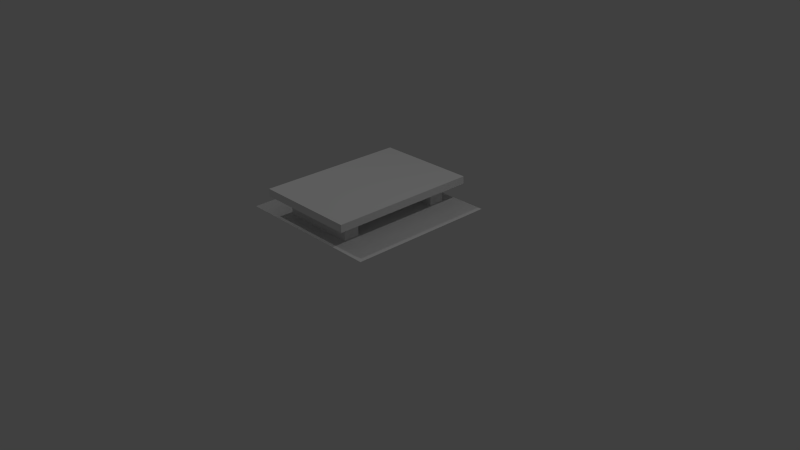 # Source: BridgeStraight_WithBorders.blend  (saved by Blender 2.74.0; exported with 4.5.12 LTS)
import bpy
from mathutils import Matrix  # noqa: F401  (used for matrix-valued properties, if any)

bpy.ops.wm.read_factory_settings(use_empty=True)
scene = bpy.context.scene
scene.name = 'Scene'

# ---- collections
col_collection_1 = bpy.data.collections.new('Collection 1'); scene.collection.children.link(col_collection_1)

# ---- materials (node trees are filled in below, after node groups)
mat_material = bpy.data.materials.new('Material')
mat_material.alpha_threshold = 0.0
mat_material.use_transparent_shadow = False
mat_material.roughness = 0.5
mat_material.specular_intensity = 0.0
mat_material.line_color = (0.0, 0.0, 0.0, 1.0)
mat_material_001 = bpy.data.materials.new('Material.001')
mat_material_001.alpha_threshold = 0.0
mat_material_001.use_transparent_shadow = False
mat_material_001.roughness = 0.5
mat_material_001.specular_intensity = 0.0
mat_material_001.line_color = (0.0, 0.0, 0.0, 1.0)
mat_material_003 = bpy.data.materials.new('Material.003')
mat_material_003.alpha_threshold = 0.0
mat_material_003.use_transparent_shadow = False
mat_material_003.roughness = 0.5
mat_material_003.specular_intensity = 0.0
mat_material_003.line_color = (0.0, 0.0, 0.0, 1.0)

# ---- material node trees

# ---- world
world_world = bpy.data.worlds.new('World'); scene.world = world_world
world_world.color = (0.05088, 0.05088, 0.05088)
world_world.use_sun_shadow = False
world_world.sun_shadow_jitter_overblur = 0.0
world_world.cycles.sampling_method = 'MANUAL'
world_world.cycles.sample_map_resolution = 256

# ---- cameras
cam_camera = bpy.data.cameras.new('Camera')
cam_camera.clip_end = 100.0
cam_camera.lens = 35.0
cam_camera.sensor_width = 32.0
cam_camera.sensor_height = 18.0
cam_camera.ortho_scale = 7.314
cam_camera.dof.focus_distance = 0.0
cam_camera.dof.aperture_fstop = 128.0

# ---- lights
light_point = bpy.data.lights.new('Point', 'POINT')
light_point.transmission_factor = 0.0
light_point.energy = 100.0
light_point.shadow_buffer_clip_start = 0.5
light_point.shadow_soft_size = 0.1
light_point.shadow_maximum_resolution = 0.006
light_point.use_absolute_resolution = True
light_point.cycles.use_multiple_importance_sampling = False
light_lamp = bpy.data.lights.new('Lamp', 'POINT')
light_lamp.transmission_factor = 0.0
light_lamp.cutoff_distance = 30.0
light_lamp.energy = 100.0
light_lamp.shadow_buffer_clip_start = 1.001
light_lamp.shadow_soft_size = 0.1
light_lamp.shadow_maximum_resolution = 0.006
light_lamp.use_absolute_resolution = True
light_lamp.cycles.use_multiple_importance_sampling = False

# ---- meshes
me_cube = bpy.data.meshes.new('Cube')
me_cube.from_pydata([(0.68, 1.0, 1.0), (-0.68, 1.0, 1.0), (0.68, 0.9, 1.0), (-0.68, 0.9, 1.0), (-0.5011, 0.658, -0.8022), (0.5011, 0.658, -0.8022), (-0.5011, 0.9, -0.8022), (0.5011, 0.9, -0.8022), (-0.5011, 0.9, -0.5978), (-0.5011, 0.658, -0.5978), (0.5011, 0.9, -0.5978), (0.5011, 0.658, -0.5978), (-0.5011, 0.658, 0.5978), (0.5011, 0.658, 0.5978), (-0.5011, 0.9, 0.5978), (0.5011, 0.9, 0.5978), (-0.5011, 0.9, 0.8022), (-0.5011, 0.658, 0.8022), (0.5011, 0.9, 0.8022), (0.5011, 0.658, 0.8022), (1.0, 0.658, 1.0), (1.0, 0.658, -1.0), (-1.0, 0.658, 1.0), (-1.0, 0.658, -1.0), (0.68, 0.9, -1.0), (0.68, 1.0, -1.0), (-0.68, 1.0, -1.0), (-0.68, 0.9, -1.0), (0.68, 0.9, -0.597), (-0.68, 0.9, -0.597), (-0.68, 1.0, -0.597), (0.68, 1.0, -0.597), (0.68, 1.0, 0.597), (-0.68, 1.0, 0.597), (-0.68, 0.9, 0.597), (0.68, 0.9, 0.597)], [], [(0, 1, 3, 2), (4, 6, 7, 5), (9, 11, 10, 8), (5, 7, 10, 11), (6, 4, 9, 8), (12, 14, 15, 13), (17, 19, 18, 16), (13, 15, 18, 19), (14, 12, 17, 16), (22, 20, 21, 23), (29, 30, 26, 27), (24, 27, 26, 25), (30, 31, 25, 26), (31, 28, 24, 25), (0, 2, 35, 32), (1, 33, 34, 3), (1, 0, 32, 33)])
_uv = me_cube.uv_layers.new(name='UVMap')
_uv.uv.foreach_set('vector', [0.9707, 0.418, 0.8311, 0.418, 0.8311, 0.4082, 0.9707, 0.4082, 0.8281, 0.4053, 0.8281, 0.4365, 0.9561, 0.4365, 0.9561, 0.4053, 0.8438, 0.4033, 0.9521, 0.4033, 0.9521, 0.4307, 0.8438, 0.4307, 0.8184, 0.3779, 0.8711, 0.3779, 0.8711, 0.4219, 0.8184, 0.4219, 0.8643, 0.3818, 0.8193, 0.3818, 0.8193, 0.4199, 0.8643, 0.4199, 0.8105, 0.3955, 0.8105, 0.4326, 0.9619, 0.4326, 0.9619, 0.3955, 0.8076, 0.3984, 0.9531, 0.3984, 0.9531, 0.4336, 0.8076, 0.4336, 0.8184, 0.3682, 0.8789, 0.3682, 0.8789, 0.4189, 0.8184, 0.4189, 0.8721, 0.374, 0.8174, 0.374, 0.8174, 0.4189, 0.8721, 0.4189, 0.003906, 0.4961, 0.248, 0.4961, 0.248, 0.252, 0.003906, 0.252, 0.8164, 0.3584, 0.8359, 0.3584, 0.8359, 0.2812, 0.8164, 0.2812, 0.9736, 0.415, 0.8174, 0.415, 0.8174, 0.4287, 0.9736, 0.4287, 0.7871, 0.05273, 0.9531, 0.05273, 0.9531, 0.003906, 0.7871, 0.003906, 0.8535, 0.4111, 0.8252, 0.4111, 0.8252, 0.2998, 0.8535, 0.2998, 0.8428, 0.3887, 0.8164, 0.3887, 0.8164, 0.2793, 0.8428, 0.2793, 0.8398, 0.3955, 0.8398, 0.2842, 0.8115, 0.2842, 0.8115, 0.3955, 0.7871, 0.248, 0.9531, 0.248, 0.9531, 0.1973, 0.7871, 0.1973])
me_cube.materials.append(mat_material)
me_cube.use_remesh_preserve_volume = False
me_cube.use_remesh_preserve_attributes = False
me_cube.use_mirror_vertex_groups = False
me_cube.update()
me_cube_001 = bpy.data.meshes.new('Cube.001')
me_cube_001.from_pydata([(-0.68, 1.0, -1.788e-07), (-0.68, 0.9, -2.98e-07), (0.68, 0.9, -1.788e-07), (0.68, 1.0, 1.788e-07), (-0.68, 1.0, 0.597), (-0.68, 0.9, 0.597), (0.68, 0.9, 0.597), (0.68, 1.0, 0.597)], [], [(1, 0, 3, 2), (1, 2, 6, 5), (2, 3, 7, 6), (3, 0, 4, 7), (0, 1, 5, 4)])
_uv = me_cube_001.uv_layers.new(name='UVMap')
_uv.uv.foreach_set('vector', [0.8193, 0.417, 0.8193, 0.4277, 0.9736, 0.4277, 0.9736, 0.417, 0.8145, 0.4004, 0.8965, 0.4004, 0.8965, 0.4375, 0.8145, 0.4375, 0.8184, 0.2949, 0.8389, 0.2949, 0.8389, 0.4141, 0.8184, 0.4141, 0.9531, 0.124, 0.7871, 0.124, 0.7871, 0.1963, 0.9531, 0.1963, 0.8457, 0.2764, 0.8193, 0.2764, 0.8193, 0.4326, 0.8457, 0.4326])
me_cube_001.materials.append(mat_material_001)
me_cube_001.use_remesh_preserve_volume = False
me_cube_001.use_remesh_preserve_attributes = False
me_cube_001.use_mirror_vertex_groups = False
me_cube_001.update()
me_cube_003 = bpy.data.meshes.new('Cube.003')
me_cube_003.from_pydata([(0.68, 1.0, -0.597), (-0.68, 1.0, -0.597), (-0.68, 0.9, -0.597), (0.68, 0.9, -0.597), (0.68, 0.9, -0.597), (-0.68, 0.9, -0.597), (-0.68, 1.0, -0.597), (0.68, 1.0, -0.597), (0.68, 1.0, 2.384e-07), (-0.68, 1.0, -1.788e-07), (-0.68, 0.9, -2.98e-07), (0.68, 0.9, -1.788e-07)], [], [(6, 5, 2, 1), (4, 7, 0, 3), (7, 6, 1, 0), (4, 11, 10, 5), (10, 11, 8, 9), (3, 0, 8, 11), (0, 1, 9, 8), (1, 2, 10, 9)])
_uv = me_cube_003.uv_layers.new(name='UVMap')
_uv.uv.foreach_set('vector', [0.8271, 0.4287, 0.8271, 0.4199, 0.8271, 0.4199, 0.8271, 0.4287, 0.9512, 0.4199, 0.9512, 0.4287, 0.9512, 0.4287, 0.9512, 0.4199, 0.9512, 0.4287, 0.8271, 0.4287, 0.8271, 0.4287, 0.9512, 0.4287, 0.8945, 0.3984, 0.8945, 0.4336, 0.8154, 0.4336, 0.8154, 0.3984, 0.8115, 0.4111, 0.9531, 0.4111, 0.9531, 0.4219, 0.8115, 0.4219, 0.835, 0.3096, 0.8467, 0.3096, 0.8467, 0.374, 0.835, 0.374, 0.9531, 0.05371, 0.7881, 0.05371, 0.7881, 0.126, 0.9531, 0.126, 0.8467, 0.2715, 0.8271, 0.2715, 0.8271, 0.3828, 0.8467, 0.3828])
me_cube_003.materials.append(mat_material_003)
me_cube_003.use_remesh_preserve_volume = False
me_cube_003.use_remesh_preserve_attributes = False
me_cube_003.use_mirror_vertex_groups = False
me_cube_003.update()

# ---- objects
ob_point = bpy.data.objects.new('Point', light_point)
ob_cube = bpy.data.objects.new('Cube', me_cube)
ob_lamp = bpy.data.objects.new('Lamp', light_lamp)
ob_camera = bpy.data.objects.new('Camera', cam_camera)
ob_cube_001 = bpy.data.objects.new('Cube.001', me_cube_001)
ob_cube_002 = bpy.data.objects.new('Cube.002', me_cube_003)

# ---- transforms, parenting, visibility, modifiers, constraints
ob_point.location = (-3.849, -2.114, 6.837)
ob_point.lineart.crease_threshold = 0.0
ob_cube.location = (0.0, 0.0, 0.0)
ob_cube.rotation_euler = (1.571, 0.0, 0.0)
ob_cube.lock_rotations_4d = False
ob_cube.empty_display_type = 'ARROWS'
ob_cube.lineart.crease_threshold = 0.0
ob_lamp.location = (4.076, 1.005, 5.904)
ob_lamp.rotation_euler = (0.6503, 0.05522, 1.866)
ob_lamp.lock_rotations_4d = False
ob_lamp.empty_display_type = 'ARROWS'
ob_lamp.color = (0.0, 0.0, 0.0, 0.0)
ob_lamp.lineart.crease_threshold = 0.0
ob_camera.location = (7.481, -6.508, 5.344)
ob_camera.rotation_euler = (1.109, 0.0, 0.8149)
ob_camera.lock_rotations_4d = False
ob_camera.empty_display_type = 'ARROWS'
ob_camera.color = (0.0, 0.0, 0.0, 0.0)
ob_camera.display_type = 'WIRE'
ob_camera.lineart.crease_threshold = 0.0
ob_cube_001.location = (0.0, 0.0, 0.0)
ob_cube_001.rotation_euler = (1.571, 0.0, 0.0)
ob_cube_001.lock_rotations_4d = False
ob_cube_001.empty_display_type = 'ARROWS'
ob_cube_001.lineart.crease_threshold = 0.0
ob_cube_002.location = (0.0, 0.0, 0.0)
ob_cube_002.rotation_euler = (1.571, 0.0, 0.0)
ob_cube_002.lock_rotations_4d = False
ob_cube_002.empty_display_type = 'ARROWS'
ob_cube_002.lineart.crease_threshold = 0.0

# ---- collection membership
col_collection_1.objects.link(ob_point)
col_collection_1.objects.link(ob_cube)
col_collection_1.objects.link(ob_lamp)
col_collection_1.objects.link(ob_camera)
col_collection_1.objects.link(ob_cube_001)
col_collection_1.objects.link(ob_cube_002)

# ---- scene / render settings (as saved in the file)
scene.camera = ob_camera
scene.frame_start = 1; scene.frame_end = 250; scene.frame_set(24)
scene.render.engine = 'BLENDER_EEVEE_NEXT'
scene.render.resolution_percentage = 50
scene.render.dither_intensity = 0.0
scene.cycles.use_denoising = False
scene.cycles.samples = 10
scene.cycles.sampling_pattern = 'TABULATED_SOBOL'
scene.cycles.light_sampling_threshold = 0.0
scene.cycles.use_adaptive_sampling = False
scene.cycles.use_light_tree = False
scene.cycles.blur_glossy = 0.0
scene.cycles.pixel_filter_type = 'GAUSSIAN'
scene.cycles.sample_clamp_indirect = 0.0
scene.view_settings.view_transform = 'Standard'
bpy.context.view_layer.update()

